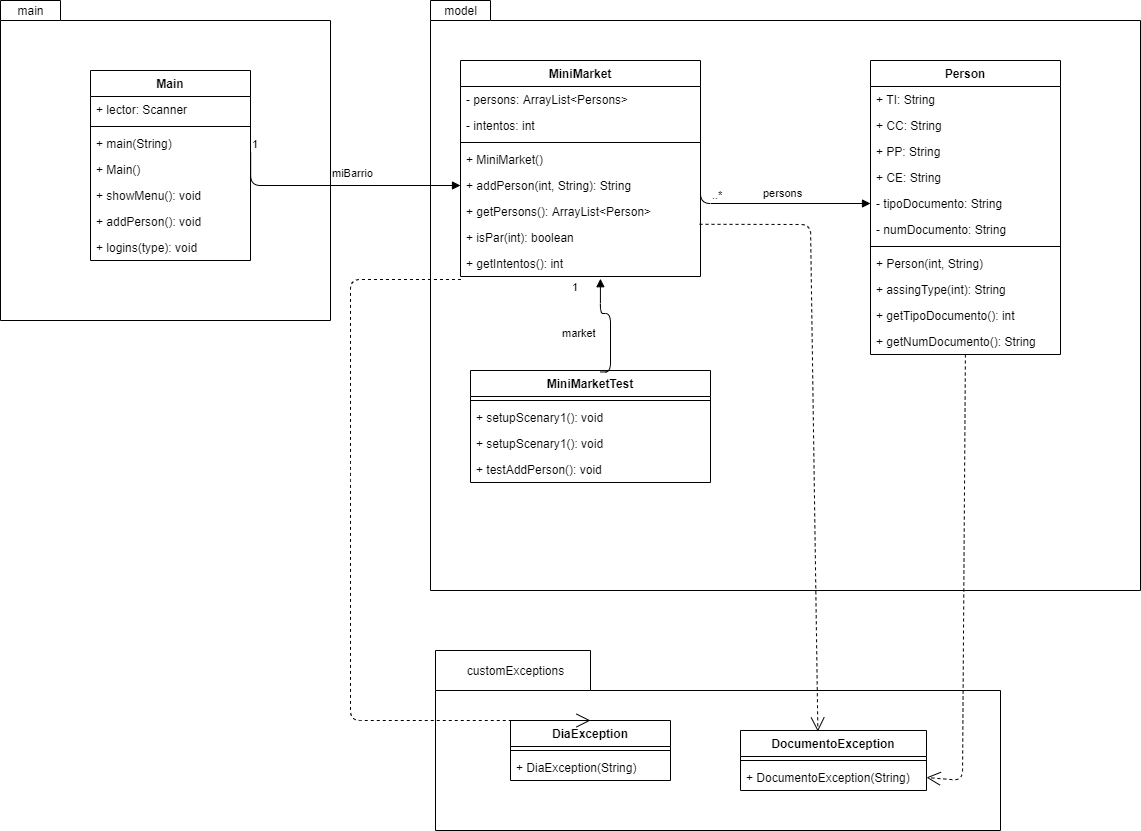

The diagram above was exported from draw.io. Its source (the exported page's mxGraphModel, read from the mxfile embedded in the PNG):
<mxGraphModel dx="1865" dy="548" grid="1" gridSize="10" guides="1" tooltips="1" connect="1" arrows="1" fold="1" page="1" pageScale="1" pageWidth="827" pageHeight="1169" math="0" shadow="0">
  <root>
    <mxCell id="WIyWlLk6GJQsqaUBKTNV-0" />
    <mxCell id="WIyWlLk6GJQsqaUBKTNV-1" parent="WIyWlLk6GJQsqaUBKTNV-0" />
    <mxCell id="s5y374n9B_rwSPM2GYIw-4" value="" style="shape=folder;fontStyle=1;spacingTop=10;tabWidth=60;tabHeight=20;tabPosition=left;html=1;labelPosition=left;verticalLabelPosition=top;align=right;verticalAlign=bottom;" vertex="1" parent="WIyWlLk6GJQsqaUBKTNV-1">
      <mxGeometry x="30" y="280" width="710" height="590" as="geometry" />
    </mxCell>
    <mxCell id="s5y374n9B_rwSPM2GYIw-5" value="MiniMarket" style="swimlane;fontStyle=1;align=center;verticalAlign=top;childLayout=stackLayout;horizontal=1;startSize=26;horizontalStack=0;resizeParent=1;resizeParentMax=0;resizeLast=0;collapsible=1;marginBottom=0;" vertex="1" parent="WIyWlLk6GJQsqaUBKTNV-1">
      <mxGeometry x="60" y="340" width="240" height="216" as="geometry" />
    </mxCell>
    <mxCell id="s5y374n9B_rwSPM2GYIw-6" value="- persons: ArrayList&lt;Persons&gt;" style="text;strokeColor=none;fillColor=none;align=left;verticalAlign=top;spacingLeft=4;spacingRight=4;overflow=hidden;rotatable=0;points=[[0,0.5],[1,0.5]];portConstraint=eastwest;" vertex="1" parent="s5y374n9B_rwSPM2GYIw-5">
      <mxGeometry y="26" width="240" height="26" as="geometry" />
    </mxCell>
    <mxCell id="s5y374n9B_rwSPM2GYIw-9" value="- intentos: int" style="text;strokeColor=none;fillColor=none;align=left;verticalAlign=top;spacingLeft=4;spacingRight=4;overflow=hidden;rotatable=0;points=[[0,0.5],[1,0.5]];portConstraint=eastwest;" vertex="1" parent="s5y374n9B_rwSPM2GYIw-5">
      <mxGeometry y="52" width="240" height="26" as="geometry" />
    </mxCell>
    <mxCell id="s5y374n9B_rwSPM2GYIw-7" value="" style="line;strokeWidth=1;fillColor=none;align=left;verticalAlign=middle;spacingTop=-1;spacingLeft=3;spacingRight=3;rotatable=0;labelPosition=right;points=[];portConstraint=eastwest;" vertex="1" parent="s5y374n9B_rwSPM2GYIw-5">
      <mxGeometry y="78" width="240" height="8" as="geometry" />
    </mxCell>
    <mxCell id="s5y374n9B_rwSPM2GYIw-8" value="+ MiniMarket()" style="text;strokeColor=none;fillColor=none;align=left;verticalAlign=top;spacingLeft=4;spacingRight=4;overflow=hidden;rotatable=0;points=[[0,0.5],[1,0.5]];portConstraint=eastwest;" vertex="1" parent="s5y374n9B_rwSPM2GYIw-5">
      <mxGeometry y="86" width="240" height="26" as="geometry" />
    </mxCell>
    <mxCell id="s5y374n9B_rwSPM2GYIw-16" value="+ addPerson(int, String): String" style="text;strokeColor=none;fillColor=none;align=left;verticalAlign=top;spacingLeft=4;spacingRight=4;overflow=hidden;rotatable=0;points=[[0,0.5],[1,0.5]];portConstraint=eastwest;" vertex="1" parent="s5y374n9B_rwSPM2GYIw-5">
      <mxGeometry y="112" width="240" height="26" as="geometry" />
    </mxCell>
    <mxCell id="s5y374n9B_rwSPM2GYIw-17" value="+ getPersons(): ArrayList&lt;Person&gt;" style="text;strokeColor=none;fillColor=none;align=left;verticalAlign=top;spacingLeft=4;spacingRight=4;overflow=hidden;rotatable=0;points=[[0,0.5],[1,0.5]];portConstraint=eastwest;" vertex="1" parent="s5y374n9B_rwSPM2GYIw-5">
      <mxGeometry y="138" width="240" height="26" as="geometry" />
    </mxCell>
    <mxCell id="s5y374n9B_rwSPM2GYIw-18" value="+ isPar(int): boolean" style="text;strokeColor=none;fillColor=none;align=left;verticalAlign=top;spacingLeft=4;spacingRight=4;overflow=hidden;rotatable=0;points=[[0,0.5],[1,0.5]];portConstraint=eastwest;" vertex="1" parent="s5y374n9B_rwSPM2GYIw-5">
      <mxGeometry y="164" width="240" height="26" as="geometry" />
    </mxCell>
    <mxCell id="s5y374n9B_rwSPM2GYIw-19" value="+ getIntentos(): int" style="text;strokeColor=none;fillColor=none;align=left;verticalAlign=top;spacingLeft=4;spacingRight=4;overflow=hidden;rotatable=0;points=[[0,0.5],[1,0.5]];portConstraint=eastwest;" vertex="1" parent="s5y374n9B_rwSPM2GYIw-5">
      <mxGeometry y="190" width="240" height="26" as="geometry" />
    </mxCell>
    <mxCell id="s5y374n9B_rwSPM2GYIw-21" value="Person" style="swimlane;fontStyle=1;align=center;verticalAlign=top;childLayout=stackLayout;horizontal=1;startSize=26;horizontalStack=0;resizeParent=1;resizeParentMax=0;resizeLast=0;collapsible=1;marginBottom=0;" vertex="1" parent="WIyWlLk6GJQsqaUBKTNV-1">
      <mxGeometry x="470" y="340" width="190" height="294" as="geometry" />
    </mxCell>
    <mxCell id="s5y374n9B_rwSPM2GYIw-36" value="+ TI: String" style="text;strokeColor=none;fillColor=none;align=left;verticalAlign=top;spacingLeft=4;spacingRight=4;overflow=hidden;rotatable=0;points=[[0,0.5],[1,0.5]];portConstraint=eastwest;" vertex="1" parent="s5y374n9B_rwSPM2GYIw-21">
      <mxGeometry y="26" width="190" height="26" as="geometry" />
    </mxCell>
    <mxCell id="s5y374n9B_rwSPM2GYIw-35" value="+ CC: String" style="text;strokeColor=none;fillColor=none;align=left;verticalAlign=top;spacingLeft=4;spacingRight=4;overflow=hidden;rotatable=0;points=[[0,0.5],[1,0.5]];portConstraint=eastwest;" vertex="1" parent="s5y374n9B_rwSPM2GYIw-21">
      <mxGeometry y="52" width="190" height="26" as="geometry" />
    </mxCell>
    <mxCell id="s5y374n9B_rwSPM2GYIw-22" value="+ PP: String" style="text;strokeColor=none;fillColor=none;align=left;verticalAlign=top;spacingLeft=4;spacingRight=4;overflow=hidden;rotatable=0;points=[[0,0.5],[1,0.5]];portConstraint=eastwest;" vertex="1" parent="s5y374n9B_rwSPM2GYIw-21">
      <mxGeometry y="78" width="190" height="26" as="geometry" />
    </mxCell>
    <mxCell id="s5y374n9B_rwSPM2GYIw-26" value="+ CE: String" style="text;strokeColor=none;fillColor=none;align=left;verticalAlign=top;spacingLeft=4;spacingRight=4;overflow=hidden;rotatable=0;points=[[0,0.5],[1,0.5]];portConstraint=eastwest;" vertex="1" parent="s5y374n9B_rwSPM2GYIw-21">
      <mxGeometry y="104" width="190" height="26" as="geometry" />
    </mxCell>
    <mxCell id="s5y374n9B_rwSPM2GYIw-27" value="- tipoDocumento: String" style="text;strokeColor=none;fillColor=none;align=left;verticalAlign=top;spacingLeft=4;spacingRight=4;overflow=hidden;rotatable=0;points=[[0,0.5],[1,0.5]];portConstraint=eastwest;" vertex="1" parent="s5y374n9B_rwSPM2GYIw-21">
      <mxGeometry y="130" width="190" height="26" as="geometry" />
    </mxCell>
    <mxCell id="s5y374n9B_rwSPM2GYIw-25" value="- numDocumento: String" style="text;strokeColor=none;fillColor=none;align=left;verticalAlign=top;spacingLeft=4;spacingRight=4;overflow=hidden;rotatable=0;points=[[0,0.5],[1,0.5]];portConstraint=eastwest;" vertex="1" parent="s5y374n9B_rwSPM2GYIw-21">
      <mxGeometry y="156" width="190" height="26" as="geometry" />
    </mxCell>
    <mxCell id="s5y374n9B_rwSPM2GYIw-23" value="" style="line;strokeWidth=1;fillColor=none;align=left;verticalAlign=middle;spacingTop=-1;spacingLeft=3;spacingRight=3;rotatable=0;labelPosition=right;points=[];portConstraint=eastwest;" vertex="1" parent="s5y374n9B_rwSPM2GYIw-21">
      <mxGeometry y="182" width="190" height="8" as="geometry" />
    </mxCell>
    <mxCell id="s5y374n9B_rwSPM2GYIw-24" value="+ Person(int, String)" style="text;strokeColor=none;fillColor=none;align=left;verticalAlign=top;spacingLeft=4;spacingRight=4;overflow=hidden;rotatable=0;points=[[0,0.5],[1,0.5]];portConstraint=eastwest;" vertex="1" parent="s5y374n9B_rwSPM2GYIw-21">
      <mxGeometry y="190" width="190" height="26" as="geometry" />
    </mxCell>
    <mxCell id="s5y374n9B_rwSPM2GYIw-46" value="+ assingType(int): String" style="text;strokeColor=none;fillColor=none;align=left;verticalAlign=top;spacingLeft=4;spacingRight=4;overflow=hidden;rotatable=0;points=[[0,0.5],[1,0.5]];portConstraint=eastwest;" vertex="1" parent="s5y374n9B_rwSPM2GYIw-21">
      <mxGeometry y="216" width="190" height="26" as="geometry" />
    </mxCell>
    <mxCell id="s5y374n9B_rwSPM2GYIw-47" value="+ getTipoDocumento(): int" style="text;strokeColor=none;fillColor=none;align=left;verticalAlign=top;spacingLeft=4;spacingRight=4;overflow=hidden;rotatable=0;points=[[0,0.5],[1,0.5]];portConstraint=eastwest;" vertex="1" parent="s5y374n9B_rwSPM2GYIw-21">
      <mxGeometry y="242" width="190" height="26" as="geometry" />
    </mxCell>
    <mxCell id="s5y374n9B_rwSPM2GYIw-48" value="+ getNumDocumento(): String" style="text;strokeColor=none;fillColor=none;align=left;verticalAlign=top;spacingLeft=4;spacingRight=4;overflow=hidden;rotatable=0;points=[[0,0.5],[1,0.5]];portConstraint=eastwest;" vertex="1" parent="s5y374n9B_rwSPM2GYIw-21">
      <mxGeometry y="268" width="190" height="26" as="geometry" />
    </mxCell>
    <mxCell id="s5y374n9B_rwSPM2GYIw-49" value="persons" style="endArrow=block;endFill=1;html=1;edgeStyle=orthogonalEdgeStyle;align=left;verticalAlign=top;entryX=0;entryY=0.5;entryDx=0;entryDy=0;" edge="1" parent="WIyWlLk6GJQsqaUBKTNV-1" target="s5y374n9B_rwSPM2GYIw-27">
      <mxGeometry x="-0.0706" y="23" relative="1" as="geometry">
        <mxPoint x="300" y="447.5" as="sourcePoint" />
        <mxPoint x="460" y="447.5" as="targetPoint" />
        <mxPoint x="1" as="offset" />
      </mxGeometry>
    </mxCell>
    <mxCell id="s5y374n9B_rwSPM2GYIw-50" value="..*" style="edgeLabel;resizable=0;html=1;align=left;verticalAlign=bottom;" connectable="0" vertex="1" parent="s5y374n9B_rwSPM2GYIw-49">
      <mxGeometry x="-1" relative="1" as="geometry">
        <mxPoint x="10" y="35.5" as="offset" />
      </mxGeometry>
    </mxCell>
    <mxCell id="s5y374n9B_rwSPM2GYIw-51" value="" style="shape=folder;fontStyle=1;spacingTop=10;tabWidth=60;tabHeight=20;tabPosition=left;html=1;labelPosition=left;verticalLabelPosition=top;align=right;verticalAlign=bottom;" vertex="1" parent="WIyWlLk6GJQsqaUBKTNV-1">
      <mxGeometry x="-400" y="280" width="330" height="320" as="geometry" />
    </mxCell>
    <mxCell id="s5y374n9B_rwSPM2GYIw-52" value="model" style="text;html=1;align=center;verticalAlign=middle;resizable=0;points=[];autosize=1;" vertex="1" parent="WIyWlLk6GJQsqaUBKTNV-1">
      <mxGeometry x="35" y="280" width="50" height="20" as="geometry" />
    </mxCell>
    <mxCell id="s5y374n9B_rwSPM2GYIw-53" value="main" style="text;html=1;align=center;verticalAlign=middle;resizable=0;points=[];autosize=1;" vertex="1" parent="WIyWlLk6GJQsqaUBKTNV-1">
      <mxGeometry x="-390" y="280" width="40" height="20" as="geometry" />
    </mxCell>
    <mxCell id="s5y374n9B_rwSPM2GYIw-55" value="Main" style="swimlane;fontStyle=1;align=center;verticalAlign=top;childLayout=stackLayout;horizontal=1;startSize=26;horizontalStack=0;resizeParent=1;resizeParentMax=0;resizeLast=0;collapsible=1;marginBottom=0;" vertex="1" parent="WIyWlLk6GJQsqaUBKTNV-1">
      <mxGeometry x="-310" y="350" width="160" height="190" as="geometry" />
    </mxCell>
    <mxCell id="s5y374n9B_rwSPM2GYIw-56" value="+ lector: Scanner" style="text;strokeColor=none;fillColor=none;align=left;verticalAlign=top;spacingLeft=4;spacingRight=4;overflow=hidden;rotatable=0;points=[[0,0.5],[1,0.5]];portConstraint=eastwest;" vertex="1" parent="s5y374n9B_rwSPM2GYIw-55">
      <mxGeometry y="26" width="160" height="26" as="geometry" />
    </mxCell>
    <mxCell id="s5y374n9B_rwSPM2GYIw-57" value="" style="line;strokeWidth=1;fillColor=none;align=left;verticalAlign=middle;spacingTop=-1;spacingLeft=3;spacingRight=3;rotatable=0;labelPosition=right;points=[];portConstraint=eastwest;" vertex="1" parent="s5y374n9B_rwSPM2GYIw-55">
      <mxGeometry y="52" width="160" height="8" as="geometry" />
    </mxCell>
    <mxCell id="s5y374n9B_rwSPM2GYIw-58" value="+ main(String)" style="text;strokeColor=none;fillColor=none;align=left;verticalAlign=top;spacingLeft=4;spacingRight=4;overflow=hidden;rotatable=0;points=[[0,0.5],[1,0.5]];portConstraint=eastwest;" vertex="1" parent="s5y374n9B_rwSPM2GYIw-55">
      <mxGeometry y="60" width="160" height="26" as="geometry" />
    </mxCell>
    <mxCell id="s5y374n9B_rwSPM2GYIw-60" value="+ Main()" style="text;strokeColor=none;fillColor=none;align=left;verticalAlign=top;spacingLeft=4;spacingRight=4;overflow=hidden;rotatable=0;points=[[0,0.5],[1,0.5]];portConstraint=eastwest;" vertex="1" parent="s5y374n9B_rwSPM2GYIw-55">
      <mxGeometry y="86" width="160" height="26" as="geometry" />
    </mxCell>
    <mxCell id="s5y374n9B_rwSPM2GYIw-61" value="+ showMenu(): void" style="text;strokeColor=none;fillColor=none;align=left;verticalAlign=top;spacingLeft=4;spacingRight=4;overflow=hidden;rotatable=0;points=[[0,0.5],[1,0.5]];portConstraint=eastwest;" vertex="1" parent="s5y374n9B_rwSPM2GYIw-55">
      <mxGeometry y="112" width="160" height="26" as="geometry" />
    </mxCell>
    <mxCell id="s5y374n9B_rwSPM2GYIw-62" value="+ addPerson(): void" style="text;strokeColor=none;fillColor=none;align=left;verticalAlign=top;spacingLeft=4;spacingRight=4;overflow=hidden;rotatable=0;points=[[0,0.5],[1,0.5]];portConstraint=eastwest;" vertex="1" parent="s5y374n9B_rwSPM2GYIw-55">
      <mxGeometry y="138" width="160" height="26" as="geometry" />
    </mxCell>
    <mxCell id="s5y374n9B_rwSPM2GYIw-63" value="+ logins(type): void" style="text;strokeColor=none;fillColor=none;align=left;verticalAlign=top;spacingLeft=4;spacingRight=4;overflow=hidden;rotatable=0;points=[[0,0.5],[1,0.5]];portConstraint=eastwest;" vertex="1" parent="s5y374n9B_rwSPM2GYIw-55">
      <mxGeometry y="164" width="160" height="26" as="geometry" />
    </mxCell>
    <mxCell id="s5y374n9B_rwSPM2GYIw-64" value="miBarrio" style="endArrow=block;endFill=1;html=1;edgeStyle=orthogonalEdgeStyle;align=left;verticalAlign=top;exitX=1.001;exitY=1.146;exitDx=0;exitDy=0;exitPerimeter=0;" edge="1" parent="WIyWlLk6GJQsqaUBKTNV-1" target="s5y374n9B_rwSPM2GYIw-16">
      <mxGeometry x="-0.0699" y="25" relative="1" as="geometry">
        <mxPoint x="-149.84000000000015" y="431.79600000000005" as="sourcePoint" />
        <mxPoint x="40" y="439.5" as="targetPoint" />
        <mxPoint as="offset" />
      </mxGeometry>
    </mxCell>
    <mxCell id="s5y374n9B_rwSPM2GYIw-65" value="1" style="edgeLabel;resizable=0;html=1;align=left;verticalAlign=bottom;" connectable="0" vertex="1" parent="s5y374n9B_rwSPM2GYIw-64">
      <mxGeometry x="-1" relative="1" as="geometry" />
    </mxCell>
    <mxCell id="s5y374n9B_rwSPM2GYIw-66" value="MiniMarketTest" style="swimlane;fontStyle=1;align=center;verticalAlign=top;childLayout=stackLayout;horizontal=1;startSize=26;horizontalStack=0;resizeParent=1;resizeParentMax=0;resizeLast=0;collapsible=1;marginBottom=0;" vertex="1" parent="WIyWlLk6GJQsqaUBKTNV-1">
      <mxGeometry x="70" y="650" width="240" height="112" as="geometry" />
    </mxCell>
    <mxCell id="s5y374n9B_rwSPM2GYIw-68" value="" style="line;strokeWidth=1;fillColor=none;align=left;verticalAlign=middle;spacingTop=-1;spacingLeft=3;spacingRight=3;rotatable=0;labelPosition=right;points=[];portConstraint=eastwest;" vertex="1" parent="s5y374n9B_rwSPM2GYIw-66">
      <mxGeometry y="26" width="240" height="8" as="geometry" />
    </mxCell>
    <mxCell id="s5y374n9B_rwSPM2GYIw-69" value="+ setupScenary1(): void" style="text;strokeColor=none;fillColor=none;align=left;verticalAlign=top;spacingLeft=4;spacingRight=4;overflow=hidden;rotatable=0;points=[[0,0.5],[1,0.5]];portConstraint=eastwest;" vertex="1" parent="s5y374n9B_rwSPM2GYIw-66">
      <mxGeometry y="34" width="240" height="26" as="geometry" />
    </mxCell>
    <mxCell id="s5y374n9B_rwSPM2GYIw-70" value="+ setupScenary1(): void" style="text;strokeColor=none;fillColor=none;align=left;verticalAlign=top;spacingLeft=4;spacingRight=4;overflow=hidden;rotatable=0;points=[[0,0.5],[1,0.5]];portConstraint=eastwest;" vertex="1" parent="s5y374n9B_rwSPM2GYIw-66">
      <mxGeometry y="60" width="240" height="26" as="geometry" />
    </mxCell>
    <mxCell id="s5y374n9B_rwSPM2GYIw-71" value="+ testAddPerson(): void" style="text;strokeColor=none;fillColor=none;align=left;verticalAlign=top;spacingLeft=4;spacingRight=4;overflow=hidden;rotatable=0;points=[[0,0.5],[1,0.5]];portConstraint=eastwest;" vertex="1" parent="s5y374n9B_rwSPM2GYIw-66">
      <mxGeometry y="86" width="240" height="26" as="geometry" />
    </mxCell>
    <mxCell id="s5y374n9B_rwSPM2GYIw-74" value="market" style="endArrow=block;endFill=1;html=1;edgeStyle=orthogonalEdgeStyle;align=left;verticalAlign=top;entryX=0.583;entryY=1.085;entryDx=0;entryDy=0;entryPerimeter=0;exitX=0.541;exitY=0.013;exitDx=0;exitDy=0;exitPerimeter=0;" edge="1" parent="WIyWlLk6GJQsqaUBKTNV-1" source="s5y374n9B_rwSPM2GYIw-66" target="s5y374n9B_rwSPM2GYIw-19">
      <mxGeometry x="0.3872" y="41" relative="1" as="geometry">
        <mxPoint x="210" y="630" as="sourcePoint" />
        <mxPoint x="370" y="630" as="targetPoint" />
        <Array as="points">
          <mxPoint x="210" y="652" />
          <mxPoint x="210" y="593" />
          <mxPoint x="200" y="593" />
        </Array>
        <mxPoint x="1" y="7" as="offset" />
      </mxGeometry>
    </mxCell>
    <mxCell id="s5y374n9B_rwSPM2GYIw-75" value="1" style="edgeLabel;resizable=0;html=1;align=left;verticalAlign=bottom;" connectable="0" vertex="1" parent="s5y374n9B_rwSPM2GYIw-74">
      <mxGeometry x="-1" relative="1" as="geometry">
        <mxPoint x="-29.84" y="-76.79" as="offset" />
      </mxGeometry>
    </mxCell>
    <mxCell id="s5y374n9B_rwSPM2GYIw-76" value="" style="shape=folder;fontStyle=1;spacingTop=10;tabWidth=155;tabHeight=40;tabPosition=left;html=1;" vertex="1" parent="WIyWlLk6GJQsqaUBKTNV-1">
      <mxGeometry x="35" y="930" width="565" height="180" as="geometry" />
    </mxCell>
    <mxCell id="s5y374n9B_rwSPM2GYIw-77" value="customExceptions" style="text;html=1;align=center;verticalAlign=middle;resizable=0;points=[];autosize=1;" vertex="1" parent="WIyWlLk6GJQsqaUBKTNV-1">
      <mxGeometry x="60" y="940" width="110" height="20" as="geometry" />
    </mxCell>
    <mxCell id="s5y374n9B_rwSPM2GYIw-79" value="DiaException" style="swimlane;fontStyle=1;align=center;verticalAlign=top;childLayout=stackLayout;horizontal=1;startSize=26;horizontalStack=0;resizeParent=1;resizeParentMax=0;resizeLast=0;collapsible=1;marginBottom=0;" vertex="1" parent="WIyWlLk6GJQsqaUBKTNV-1">
      <mxGeometry x="110" y="1000" width="160" height="60" as="geometry">
        <mxRectangle x="110" y="1030" width="110" height="26" as="alternateBounds" />
      </mxGeometry>
    </mxCell>
    <mxCell id="s5y374n9B_rwSPM2GYIw-81" value="" style="line;strokeWidth=1;fillColor=none;align=left;verticalAlign=middle;spacingTop=-1;spacingLeft=3;spacingRight=3;rotatable=0;labelPosition=right;points=[];portConstraint=eastwest;" vertex="1" parent="s5y374n9B_rwSPM2GYIw-79">
      <mxGeometry y="26" width="160" height="8" as="geometry" />
    </mxCell>
    <mxCell id="s5y374n9B_rwSPM2GYIw-82" value="+ DiaException(String)" style="text;strokeColor=none;fillColor=none;align=left;verticalAlign=top;spacingLeft=4;spacingRight=4;overflow=hidden;rotatable=0;points=[[0,0.5],[1,0.5]];portConstraint=eastwest;" vertex="1" parent="s5y374n9B_rwSPM2GYIw-79">
      <mxGeometry y="34" width="160" height="26" as="geometry" />
    </mxCell>
    <mxCell id="s5y374n9B_rwSPM2GYIw-87" value="DocumentoException" style="swimlane;fontStyle=1;align=center;verticalAlign=top;childLayout=stackLayout;horizontal=1;startSize=26;horizontalStack=0;resizeParent=1;resizeParentMax=0;resizeLast=0;collapsible=1;marginBottom=0;" vertex="1" parent="WIyWlLk6GJQsqaUBKTNV-1">
      <mxGeometry x="340" y="1010" width="186" height="60" as="geometry" />
    </mxCell>
    <mxCell id="s5y374n9B_rwSPM2GYIw-89" value="" style="line;strokeWidth=1;fillColor=none;align=left;verticalAlign=middle;spacingTop=-1;spacingLeft=3;spacingRight=3;rotatable=0;labelPosition=right;points=[];portConstraint=eastwest;" vertex="1" parent="s5y374n9B_rwSPM2GYIw-87">
      <mxGeometry y="26" width="186" height="8" as="geometry" />
    </mxCell>
    <mxCell id="s5y374n9B_rwSPM2GYIw-90" value="+ DocumentoException(String)&#10;" style="text;strokeColor=none;fillColor=none;align=left;verticalAlign=top;spacingLeft=4;spacingRight=4;overflow=hidden;rotatable=0;points=[[0,0.5],[1,0.5]];portConstraint=eastwest;" vertex="1" parent="s5y374n9B_rwSPM2GYIw-87">
      <mxGeometry y="34" width="186" height="26" as="geometry" />
    </mxCell>
    <mxCell id="s5y374n9B_rwSPM2GYIw-91" value="" style="endArrow=open;endSize=12;dashed=1;html=1;exitX=0.996;exitY=-0.008;exitDx=0;exitDy=0;exitPerimeter=0;entryX=0.416;entryY=0.017;entryDx=0;entryDy=0;entryPerimeter=0;" edge="1" parent="WIyWlLk6GJQsqaUBKTNV-1" source="s5y374n9B_rwSPM2GYIw-18" target="s5y374n9B_rwSPM2GYIw-87">
      <mxGeometry x="0.2178" y="5" width="160" relative="1" as="geometry">
        <mxPoint x="370" y="930" as="sourcePoint" />
        <mxPoint x="530" y="930" as="targetPoint" />
        <Array as="points">
          <mxPoint x="410" y="504" />
        </Array>
        <mxPoint y="-1" as="offset" />
      </mxGeometry>
    </mxCell>
    <mxCell id="s5y374n9B_rwSPM2GYIw-95" value="" style="endArrow=open;endSize=12;dashed=1;html=1;exitX=0.002;exitY=1.115;exitDx=0;exitDy=0;exitPerimeter=0;entryX=0.5;entryY=0;entryDx=0;entryDy=0;" edge="1" parent="WIyWlLk6GJQsqaUBKTNV-1" source="s5y374n9B_rwSPM2GYIw-19" target="s5y374n9B_rwSPM2GYIw-79">
      <mxGeometry x="0.0304" y="17" width="160" relative="1" as="geometry">
        <mxPoint x="370" y="930" as="sourcePoint" />
        <mxPoint x="530" y="930" as="targetPoint" />
        <Array as="points">
          <mxPoint x="-50" y="559" />
          <mxPoint x="-50" y="750" />
          <mxPoint x="-50" y="1000" />
        </Array>
        <mxPoint as="offset" />
      </mxGeometry>
    </mxCell>
    <mxCell id="s5y374n9B_rwSPM2GYIw-96" value="" style="endArrow=open;endSize=12;dashed=1;html=1;entryX=1;entryY=0.5;entryDx=0;entryDy=0;" edge="1" parent="WIyWlLk6GJQsqaUBKTNV-1" source="s5y374n9B_rwSPM2GYIw-48" target="s5y374n9B_rwSPM2GYIw-90">
      <mxGeometry width="160" relative="1" as="geometry">
        <mxPoint x="370" y="730" as="sourcePoint" />
        <mxPoint x="530" y="730" as="targetPoint" />
        <Array as="points">
          <mxPoint x="562" y="1060" />
        </Array>
      </mxGeometry>
    </mxCell>
  </root>
</mxGraphModel>